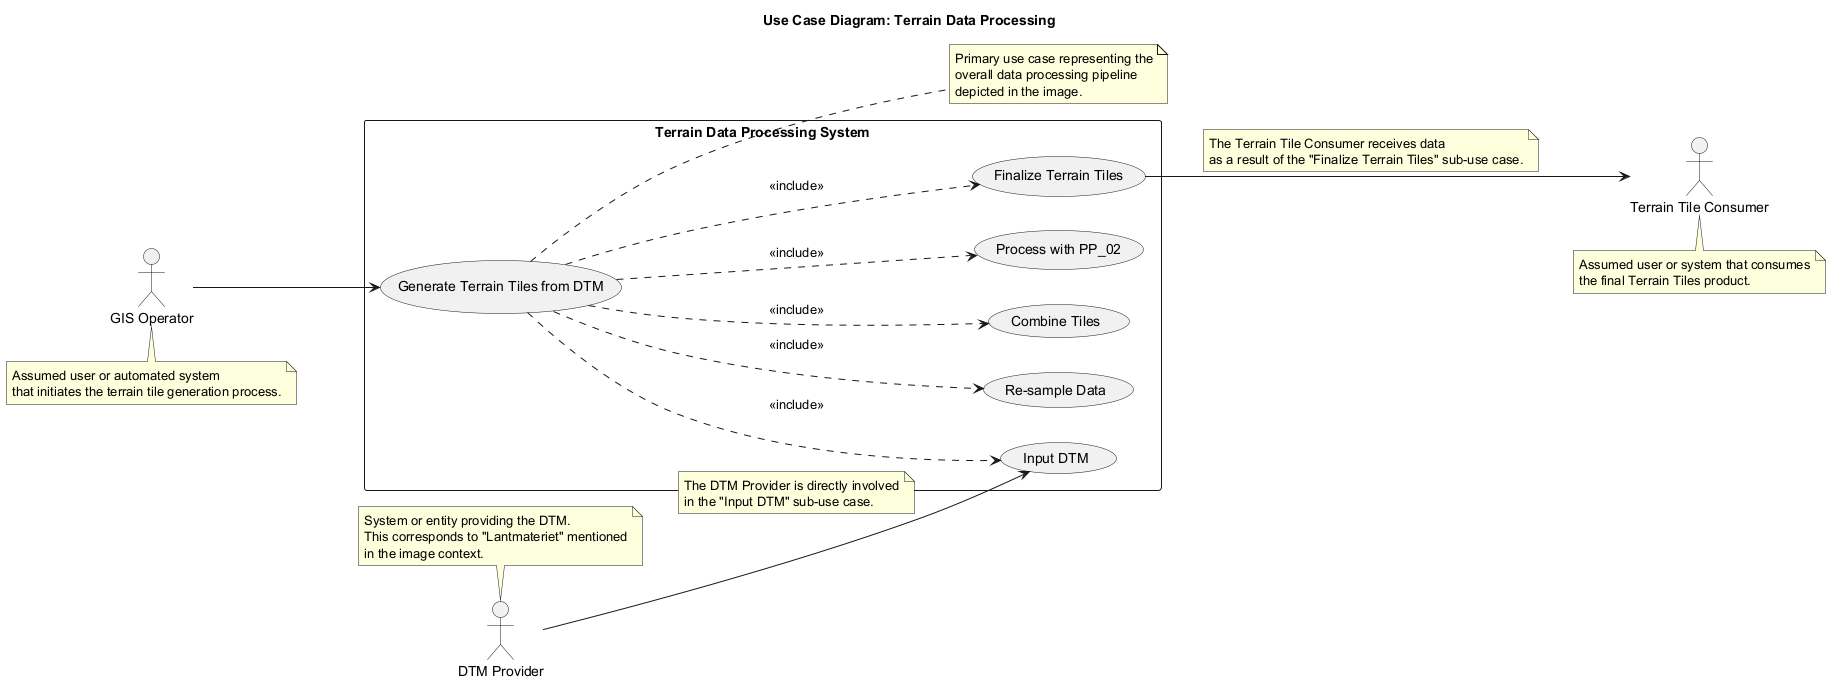

The diagram above was rendered by PlantUML. Its source (embedded in the PNG):
@startuml
title Use Case Diagram: Terrain Data Processing

left to right direction

actor GISOperator as "GIS Operator"
note bottom of GISOperator
  Assumed user or automated system
  that initiates the terrain tile generation process.
end note

rectangle "Terrain Data Processing System" {
  usecase UC1 as "Generate Terrain Tiles from DTM"

  usecase UC_Input as "Input DTM"
  usecase UC_Resample as "Re-sample Data"
  usecase UC_Combine as "Combine Tiles"
  usecase UC_PP02 as "Process with PP_02"
  usecase UC_Output as "Finalize Terrain Tiles"

  UC1 ..> UC_Input : <<include>>
  UC1 ..> UC_Resample : <<include>>
  UC1 ..> UC_Combine : <<include>>
  UC1 ..> UC_PP02 : <<include>>
  UC1 ..> UC_Output : <<include>>
}
note right of UC1
  Primary use case representing the
  overall data processing pipeline
  depicted in the image.
end note


actor ExternalDataSource as "DTM Provider"
note top of ExternalDataSource
  System or entity providing the DTM.
  This corresponds to "Lantmateriet" mentioned
  in the image context.
end note

actor TileDataUser as "Terrain Tile Consumer"
note bottom of TileDataUser
  Assumed user or system that consumes
  the final Terrain Tiles product.
end note

GISOperator --> UC1

ExternalDataSource --> UC_Input
note on link
  The DTM Provider is directly involved
  in the "Input DTM" sub-use case.
end note

UC_Output --> TileDataUser
note on link
  The Terrain Tile Consumer receives data
  as a result of the "Finalize Terrain Tiles" sub-use case.
end note

@enduml